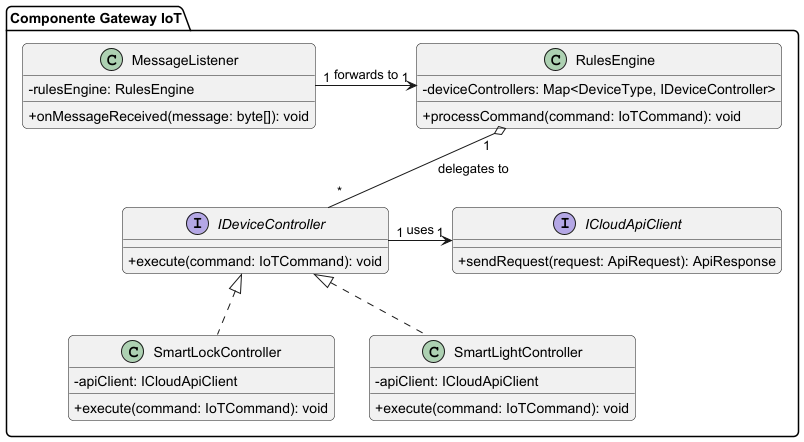

The diagram above was rendered by PlantUML. Its source (embedded in the PNG):
@startuml IotGatewayComponentClassDiagram
' Estilo
skinparam classAttributeIconSize 0
skinparam roundcorner 10

package "Componente Gateway IoT" {

    class MessageListener {
        - rulesEngine: RulesEngine
        + onMessageReceived(message: byte[]): void
    }

    class RulesEngine {
        - deviceControllers: Map<DeviceType, IDeviceController>
        + processCommand(command: IoTCommand): void
    }

    interface IDeviceController {
        + execute(command: IoTCommand): void
    }

    class SmartLockController implements IDeviceController {
        - apiClient: ICloudApiClient
        + execute(command: IoTCommand): void
    }

    class SmartLightController implements IDeviceController {
        - apiClient: ICloudApiClient
        + execute(command: IoTCommand): void
    }

    interface ICloudApiClient {
        + sendRequest(request: ApiRequest): ApiResponse
    }

    ' --- Relaciones ---
    MessageListener "1" -> "1" RulesEngine : forwards to
    RulesEngine "1" o-- "*" IDeviceController : delegates to
    IDeviceController "1" -> "1" ICloudApiClient : uses
}
@enduml